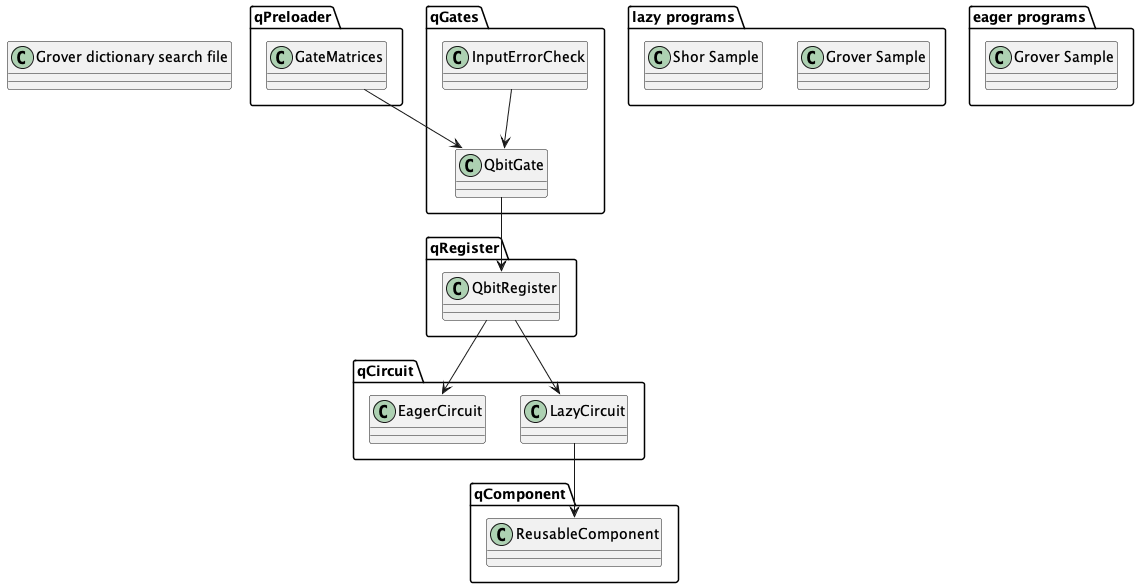

The diagram above was rendered by PlantUML. Its source (embedded in the PNG):
@startuml


package qPreloader {
    class GateMatrices {

    }

}

package qGates {
    class QbitGate{

    }
    class InputErrorCheck {
    }
}

package qRegister {
    class QbitRegister {

    }

}

package qCircuit {
    class LazyCircuit {
    }
    class EagerCircuit {
    }
}



package qComponent {
    class ReusableComponent {
     
    }

}


InputErrorCheck --> QbitGate
GateMatrices --> QbitGate
QbitGate --> QbitRegister
QbitRegister --> LazyCircuit
QbitRegister --> EagerCircuit
LazyCircuit --> ReusableComponent




package "lazy programs" {
    class "Grover Sample" {
    }
    class "Shor Sample" {
    }
}

package "eager programs" {
    class "Grover Sample" {
    }
}

class "Grover dictionary search file" {
}

@enduml